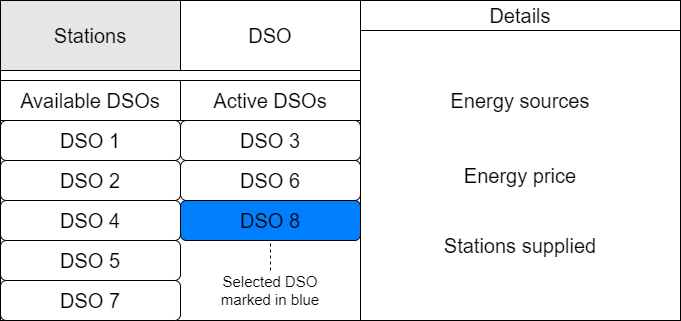

The diagram above was exported from draw.io. Its source (the exported page's mxGraphModel, read from the mxfile embedded in the PNG):
<mxGraphModel dx="642" dy="546" grid="1" gridSize="10" guides="1" tooltips="1" connect="1" arrows="1" fold="1" page="1" pageScale="1" pageWidth="827" pageHeight="1169" math="0" shadow="0">
  <root>
    <mxCell id="0" />
    <mxCell id="1" parent="0" />
    <mxCell id="m1bmyoxZ640nbLZtkMWV-7" value="" style="rounded=0;whiteSpace=wrap;html=1;fontSize=20;" parent="1" vertex="1">
      <mxGeometry x="140" width="680" height="320" as="geometry" />
    </mxCell>
    <mxCell id="VylwMrU068VeO6xA9WUw-15" value="Stations" style="rounded=0;whiteSpace=wrap;html=1;fontSize=20;fontColor=#000000;fillColor=#E6E6E6;" parent="1" vertex="1">
      <mxGeometry x="140" width="180" height="70" as="geometry" />
    </mxCell>
    <mxCell id="ommLm37x9KMgDQtuhBFL-1" value="DSO" style="rounded=0;whiteSpace=wrap;html=1;fontSize=20;fontColor=#000000;fillColor=#FFFFFF;" parent="1" vertex="1">
      <mxGeometry x="320" width="180" height="70" as="geometry" />
    </mxCell>
    <mxCell id="ommLm37x9KMgDQtuhBFL-17" value="Details" style="rounded=0;whiteSpace=wrap;html=1;fontSize=20;fontColor=#000000;strokeColor=#000000;fillColor=#FFFFFF;" parent="1" vertex="1">
      <mxGeometry x="500" width="320" height="30" as="geometry" />
    </mxCell>
    <mxCell id="NIcMm4TMiPuQv6chqOSA-2" value="" style="rounded=0;whiteSpace=wrap;html=1;fontSize=20;fontColor=#000000;strokeColor=#000000;fillColor=#FFFFFF;" parent="1" vertex="1">
      <mxGeometry x="140" y="70" width="360" height="250" as="geometry" />
    </mxCell>
    <mxCell id="NIcMm4TMiPuQv6chqOSA-1" value="DSO 1" style="rounded=1;whiteSpace=wrap;html=1;fontSize=20;fontColor=#000000;strokeColor=#000000;fillColor=#FFFFFF;" parent="1" vertex="1">
      <mxGeometry x="140" y="120" width="180" height="40" as="geometry" />
    </mxCell>
    <mxCell id="NIcMm4TMiPuQv6chqOSA-3" value="DSO 2" style="rounded=1;whiteSpace=wrap;html=1;fontSize=20;fontColor=#000000;strokeColor=#000000;fillColor=#FFFFFF;" parent="1" vertex="1">
      <mxGeometry x="140" y="160" width="180" height="40" as="geometry" />
    </mxCell>
    <mxCell id="NIcMm4TMiPuQv6chqOSA-4" value="DSO 4" style="rounded=1;whiteSpace=wrap;html=1;fontSize=20;fontColor=#000000;strokeColor=#000000;fillColor=#FFFFFF;" parent="1" vertex="1">
      <mxGeometry x="140" y="200" width="180" height="40" as="geometry" />
    </mxCell>
    <mxCell id="NIcMm4TMiPuQv6chqOSA-5" value="DSO 5" style="rounded=1;whiteSpace=wrap;html=1;fontSize=20;fontColor=#000000;strokeColor=#000000;fillColor=#FFFFFF;" parent="1" vertex="1">
      <mxGeometry x="140" y="240" width="180" height="40" as="geometry" />
    </mxCell>
    <mxCell id="NIcMm4TMiPuQv6chqOSA-6" value="DSO 7" style="rounded=1;whiteSpace=wrap;html=1;fontSize=20;fontColor=#000000;strokeColor=#000000;fillColor=#FFFFFF;" parent="1" vertex="1">
      <mxGeometry x="140" y="280" width="180" height="40" as="geometry" />
    </mxCell>
    <mxCell id="NIcMm4TMiPuQv6chqOSA-16" value="" style="endArrow=none;dashed=1;html=1;rounded=0;fontSize=20;fontColor=#000000;entryX=0.5;entryY=1;entryDx=0;entryDy=0;" parent="1" source="ommLm37x9KMgDQtuhBFL-4" target="Nu3dmO6gC0wTjs7xxz2U-7" edge="1">
      <mxGeometry width="50" height="50" relative="1" as="geometry">
        <mxPoint x="80" y="260" as="sourcePoint" />
        <mxPoint x="150" y="180" as="targetPoint" />
      </mxGeometry>
    </mxCell>
    <mxCell id="Nu3dmO6gC0wTjs7xxz2U-3" value="DSO 3" style="rounded=1;whiteSpace=wrap;html=1;fontSize=20;fontColor=#000000;strokeColor=#000000;fillColor=#FFFFFF;" parent="1" vertex="1">
      <mxGeometry x="320" y="120" width="180" height="40" as="geometry" />
    </mxCell>
    <mxCell id="Nu3dmO6gC0wTjs7xxz2U-5" value="DSO 6" style="rounded=1;whiteSpace=wrap;html=1;fontSize=20;fontColor=#000000;strokeColor=#000000;fillColor=#FFFFFF;" parent="1" vertex="1">
      <mxGeometry x="320" y="160" width="180" height="40" as="geometry" />
    </mxCell>
    <mxCell id="Nu3dmO6gC0wTjs7xxz2U-7" value="DSO 8" style="rounded=1;whiteSpace=wrap;html=1;fontSize=20;fontColor=#000000;strokeColor=#000000;fillColor=#007FFF;" parent="1" vertex="1">
      <mxGeometry x="320" y="200" width="180" height="40" as="geometry" />
    </mxCell>
    <mxCell id="Nu3dmO6gC0wTjs7xxz2U-9" value="Available DSOs" style="rounded=0;whiteSpace=wrap;html=1;fontSize=20;fontColor=#000000;strokeColor=#000000;fillColor=#FFFFFF;" parent="1" vertex="1">
      <mxGeometry x="140" y="80" width="180" height="40" as="geometry" />
    </mxCell>
    <mxCell id="Nu3dmO6gC0wTjs7xxz2U-10" value="Active DSOs" style="rounded=0;whiteSpace=wrap;html=1;fontSize=20;fontColor=#000000;strokeColor=#000000;fillColor=#FFFFFF;" parent="1" vertex="1">
      <mxGeometry x="320" y="80" width="180" height="40" as="geometry" />
    </mxCell>
    <mxCell id="Nu3dmO6gC0wTjs7xxz2U-11" value="Energy sources" style="text;html=1;strokeColor=none;fillColor=none;align=center;verticalAlign=middle;whiteSpace=wrap;rounded=0;fontSize=20;fontColor=#000000;" parent="1" vertex="1">
      <mxGeometry x="585" y="85" width="150" height="30" as="geometry" />
    </mxCell>
    <mxCell id="Nu3dmO6gC0wTjs7xxz2U-12" value="Energy price" style="text;html=1;strokeColor=none;fillColor=none;align=center;verticalAlign=middle;whiteSpace=wrap;rounded=0;fontSize=20;fontColor=#000000;" parent="1" vertex="1">
      <mxGeometry x="585" y="160" width="150" height="30" as="geometry" />
    </mxCell>
    <mxCell id="ommLm37x9KMgDQtuhBFL-4" value="&lt;font style=&quot;font-size: 15px;&quot;&gt;Selected DSO marked in blue&lt;br&gt;&lt;/font&gt;" style="text;html=1;strokeColor=none;fillColor=none;align=center;verticalAlign=middle;whiteSpace=wrap;rounded=0;fontSize=10;fontColor=#000000;" parent="1" vertex="1">
      <mxGeometry x="350" y="270" width="120" height="40" as="geometry" />
    </mxCell>
    <mxCell id="Nu3dmO6gC0wTjs7xxz2U-14" value="Stations supplied" style="text;html=1;strokeColor=none;fillColor=none;align=center;verticalAlign=middle;whiteSpace=wrap;rounded=0;fontSize=20;fontColor=#000000;" parent="1" vertex="1">
      <mxGeometry x="576.25" y="230" width="167.5" height="30" as="geometry" />
    </mxCell>
  </root>
</mxGraphModel>